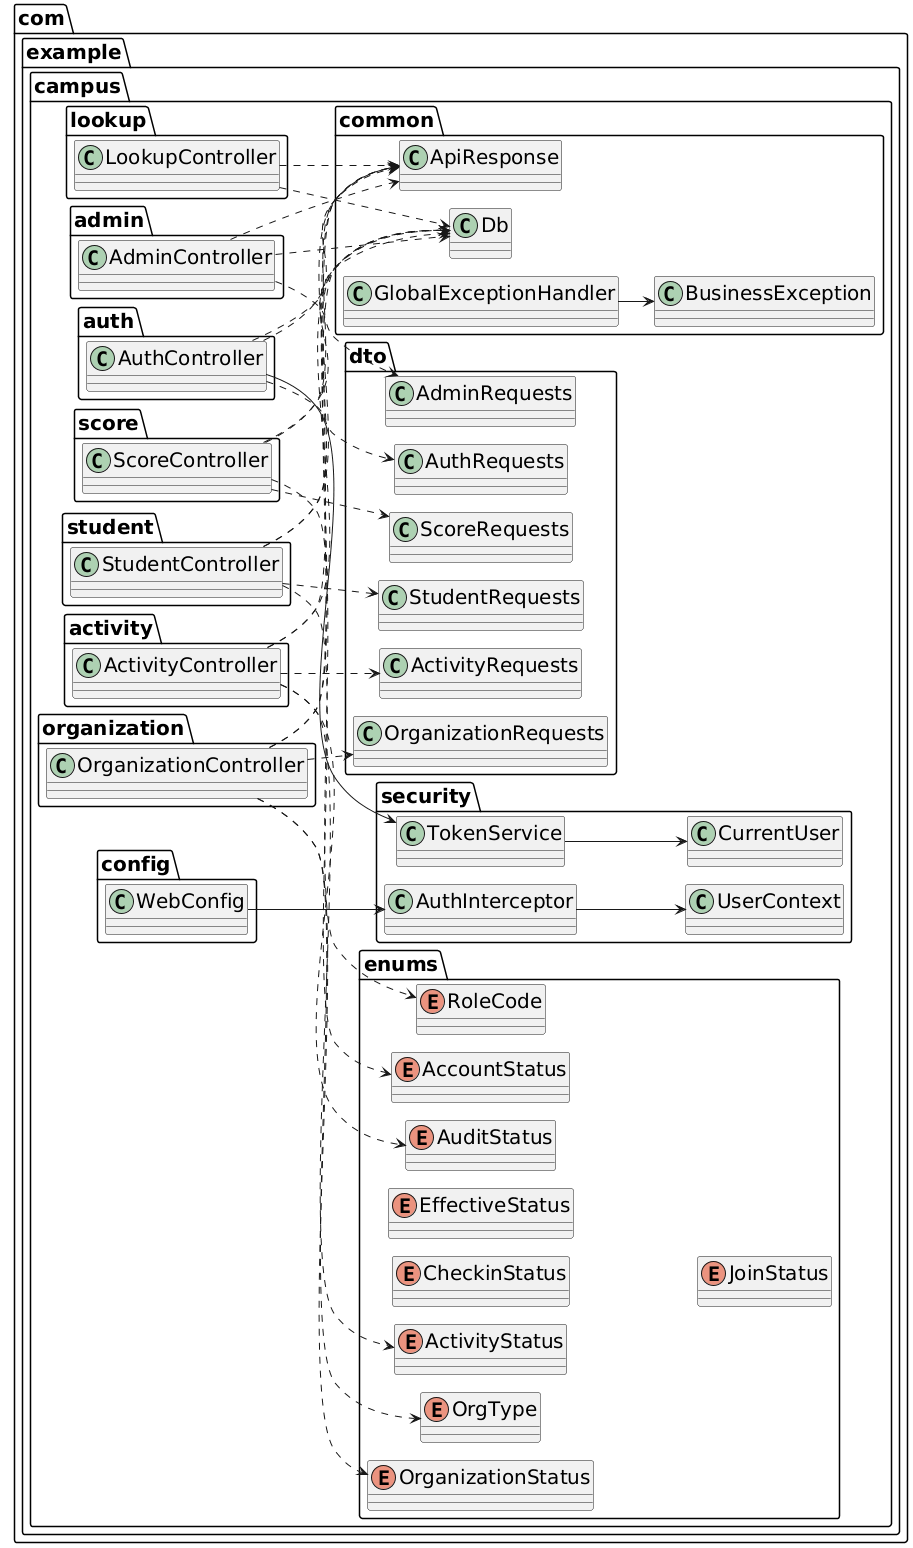

The diagram above was rendered by PlantUML. Its source (embedded in the PNG):
@startuml
!pragma layout smetana
!pragma graphviz_dot_args "-Granksep=3.5 -Gnodesep=1.8"
left to right direction

skinparam package {
    padding 12
}
skinparam node {
    horizontalMargin 40
    verticalMargin 10
}
skinparam defaultFontSize 20


package "com.example.campus" {

    package activity {
        class ActivityController
    }

    package admin {
        class AdminController
    }

    package auth {
        class AuthController
    }

    package lookup {
        class LookupController
    }

    package organization {
        class OrganizationController
    }

    package score {
        class ScoreController
    }

    package student {
        class StudentController
    }

    package security {
        class AuthInterceptor
        class TokenService
        class CurrentUser
        class UserContext
    }

    package common {
        class ApiResponse
        class BusinessException
        class Db
        class GlobalExceptionHandler
    }

    package config {
        class WebConfig
    }

    package dto {
        class ActivityRequests
        class AdminRequests
        class AuthRequests
        class OrganizationRequests
        class ScoreRequests
        class StudentRequests
    }

    package enums {
        enum AccountStatus
        enum ActivityStatus
        enum AuditStatus
        enum CheckinStatus
        enum EffectiveStatus
        enum JoinStatus
        enum OrganizationStatus
        enum OrgType
        enum RoleCode
    }
}

ActivityController ..> ActivityRequests
AdminController ..> AdminRequests
AuthController ..> AuthRequests
OrganizationController ..> OrganizationRequests
ScoreController ..> ScoreRequests
StudentController ..> StudentRequests

ActivityController ..> ApiResponse
AdminController ..> ApiResponse
AuthController ..> ApiResponse
OrganizationController ..> ApiResponse
ScoreController ..> ApiResponse
StudentController ..> ApiResponse
LookupController ..> ApiResponse

ActivityController ..> Db
AdminController ..> Db
AuthController ..> Db
OrganizationController ..> Db
ScoreController ..> Db
StudentController ..> Db
LookupController ..> Db

AuthController --> TokenService
AuthInterceptor --> UserContext
TokenService --> CurrentUser

WebConfig --> AuthInterceptor

ActivityController ..> ActivityStatus
ActivityController ..> AuditStatus

OrganizationController ..> OrganizationStatus
OrganizationController ..> OrgType

StudentController ..> AccountStatus

ScoreController ..> RoleCode

GlobalExceptionHandler --> BusinessException

@enduml